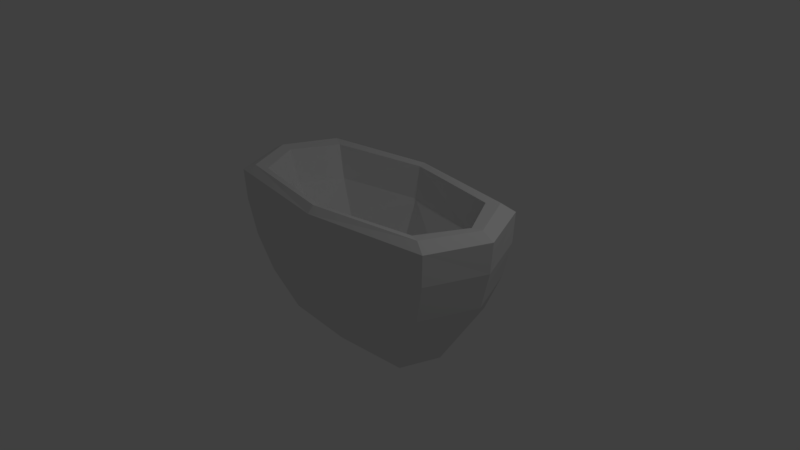 # Source: BathTub.blend  (saved by Blender 2.77.0; exported with 4.5.12 LTS)
import bpy
from mathutils import Matrix  # noqa: F401  (used for matrix-valued properties, if any)

bpy.ops.wm.read_factory_settings(use_empty=True)
scene = bpy.context.scene
scene.name = 'Scene'

# ---- collections
col_collection_1 = bpy.data.collections.new('Collection 1'); scene.collection.children.link(col_collection_1)

# ---- materials (node trees are filled in below, after node groups)
mat_material = bpy.data.materials.new('Material')
mat_material.alpha_threshold = 0.0
mat_material.use_transparent_shadow = False
mat_material.roughness = 0.5
mat_material.line_color = (0.0, 0.0, 0.0, 1.0)

# ---- material node trees

# ---- world
world_world = bpy.data.worlds.new('World'); scene.world = world_world
world_world.color = (0.05088, 0.05088, 0.05088)
world_world.use_sun_shadow = False
world_world.sun_shadow_jitter_overblur = 0.0
world_world.cycles.sampling_method = 'MANUAL'

# ---- cameras
cam_camera = bpy.data.cameras.new('Camera')
cam_camera.clip_end = 100.0
cam_camera.lens = 35.0
cam_camera.sensor_width = 32.0
cam_camera.sensor_height = 18.0
cam_camera.ortho_scale = 7.314
cam_camera.dof.focus_distance = 0.0
cam_camera.dof.aperture_fstop = 128.0

# ---- lights
light_lamp = bpy.data.lights.new('Lamp', 'POINT')
light_lamp.transmission_factor = 0.0
light_lamp.cutoff_distance = 30.0
light_lamp.energy = 100.0
light_lamp.shadow_buffer_clip_start = 1.001
light_lamp.shadow_soft_size = 0.1
light_lamp.shadow_maximum_resolution = 0.006
light_lamp.use_absolute_resolution = True

# ---- meshes
me_cube = bpy.data.meshes.new('Cube')
me_cube.from_pydata([(1.014, -1.0, 0.5145), (1.669, 0.9117, 0.7667), (1.337, -0.5, 0.6501), (1.534, 3.174e-08, 0.7262), (1.646, 0.5, 0.7572), (1.34, 0.9737, 0.6024), (1.504, 1.0, 0.6846), (1.19, 0.5368, 0.5273), (0.8133, 0.05695, 0.339), (-1.014, -1.0, 0.5145), (-1.669, 0.9117, 0.7667), (0.0, -1.0, 0.5904), (0.0, 0.9117, 1.0), (-1.337, -0.5, 0.6501), (-1.534, 3.174e-08, 0.7262), (-1.646, 0.5, 0.7572), (0.0, 0.5, 0.98), (0.0, 3.998e-08, 0.9147), (0.0, -0.5, 0.7651), (-1.34, 0.9737, 0.6024), (0.0, 0.9737, 0.8357), (0.0, 1.0, 0.9179), (-1.504, 1.0, 0.6846), (-1.19, 0.5368, 0.5273), (0.0, 0.5368, 0.7606), (-0.8133, 0.05695, 0.339), (0.0, 0.05695, 0.5723), (1.014, -1.0, -0.5145), (1.669, 0.9117, -0.7667), (1.205, -1.0, 4.371e-08), (2.0, 0.9117, -3.985e-08), (1.836, 1.0, -4.371e-08), (1.337, -0.5, -0.6501), (1.534, -3.174e-08, -0.7262), (1.646, 0.5, -0.7572), (1.962, 0.5, -2.186e-08), (1.838, 0.0, 0.0), (1.488, -0.5, 2.186e-08), (1.671, 0.9737, -4.256e-08), (1.34, 0.9737, -0.6024), (1.145, 0.05695, -2.489e-09), (1.504, 1.0, -0.6846), (1.521, 0.5368, -2.346e-08), (1.19, 0.5368, -0.5273), (0.8133, 0.05695, -0.339), (-1.014, -1.0, -0.5145), (-1.669, 0.9117, -0.7667), (-1.205, -1.0, 4.371e-08), (-2.0, 0.9117, -3.985e-08), (0.0, -1.0, -0.5904), (0.0, 0.9117, -1.0), (-1.836, 1.0, -4.371e-08), (0.0, -1.0, 4.371e-08), (-1.337, -0.5, -0.6501), (-1.534, -3.174e-08, -0.7262), (-1.646, 0.5, -0.7572), (-1.962, 0.5, -2.186e-08), (-1.838, 0.0, 0.0), (-1.488, -0.5, 2.186e-08), (0.0, 0.5, -0.98), (0.0, -3.998e-08, -0.9147), (0.0, -0.5, -0.7651), (-1.671, 0.9737, -4.256e-08), (-1.34, 0.9737, -0.6024), (-1.145, 0.05695, -2.489e-09), (0.0, 0.9737, -0.8357), (0.0, 1.0, -0.9179), (-1.504, 1.0, -0.6846), (-1.521, 0.5368, -2.346e-08), (-1.19, 0.5368, -0.5273), (0.0, 0.5368, -0.7606), (-0.8133, 0.05695, -0.339), (0.0, 0.05695, -2.489e-09), (0.0, 0.05695, -0.5723)], [], [(35, 30, 1, 4), (4, 1, 12, 16), (6, 31, 38, 5), (29, 0, 11, 52), (0, 2, 18, 11), (2, 3, 17, 18), (3, 4, 16, 17), (29, 37, 2, 0), (37, 36, 3, 2), (36, 35, 4, 3), (5, 38, 42, 7), (21, 6, 5, 20), (12, 1, 6, 21), (1, 30, 31, 6), (24, 7, 8, 26), (20, 5, 7, 24), (40, 72, 26, 8), (7, 42, 40, 8), (56, 15, 10, 48), (15, 16, 12, 10), (22, 19, 62, 51), (47, 52, 11, 9), (9, 11, 18, 13), (13, 18, 17, 14), (14, 17, 16, 15), (47, 9, 13, 58), (58, 13, 14, 57), (57, 14, 15, 56), (19, 23, 68, 62), (21, 20, 19, 22), (12, 21, 22, 10), (10, 22, 51, 48), (24, 26, 25, 23), (20, 24, 23, 19), (64, 25, 26, 72), (23, 25, 64, 68), (35, 34, 28, 30), (34, 59, 50, 28), (41, 39, 38, 31), (29, 52, 49, 27), (27, 49, 61, 32), (32, 61, 60, 33), (33, 60, 59, 34), (29, 27, 32, 37), (37, 32, 33, 36), (36, 33, 34, 35), (39, 43, 42, 38), (66, 65, 39, 41), (50, 66, 41, 28), (28, 41, 31, 30), (70, 73, 44, 43), (65, 70, 43, 39), (40, 44, 73, 72), (43, 44, 40, 42), (56, 48, 46, 55), (55, 46, 50, 59), (67, 51, 62, 63), (47, 45, 49, 52), (45, 53, 61, 49), (53, 54, 60, 61), (54, 55, 59, 60), (47, 58, 53, 45), (58, 57, 54, 53), (57, 56, 55, 54), (63, 62, 68, 69), (66, 67, 63, 65), (50, 46, 67, 66), (46, 48, 51, 67), (70, 69, 71, 73), (65, 63, 69, 70), (64, 72, 73, 71), (69, 68, 64, 71)])
me_cube.materials.append(mat_material)
me_cube.use_remesh_preserve_volume = False
me_cube.use_remesh_preserve_attributes = False
me_cube.use_mirror_vertex_groups = False
me_cube.update()

# ---- objects
ob_cube = bpy.data.objects.new('Cube', me_cube)
ob_lamp = bpy.data.objects.new('Lamp', light_lamp)
ob_camera = bpy.data.objects.new('Camera', cam_camera)

# ---- transforms, parenting, visibility, modifiers, constraints
ob_cube.location = (0.0, 0.0, 0.0)
ob_cube.rotation_euler = (1.571, 0.0, 0.0)
ob_cube.lock_rotations_4d = False
ob_cube.empty_display_type = 'ARROWS'
ob_cube.lineart.crease_threshold = 0.0
ob_lamp.location = (4.076, 1.005, 5.904)
ob_lamp.rotation_euler = (0.6503, 0.05522, 1.866)
ob_lamp.lock_rotations_4d = False
ob_lamp.empty_display_type = 'ARROWS'
ob_lamp.color = (0.0, 0.0, 0.0, 0.0)
ob_lamp.lineart.crease_threshold = 0.0
ob_camera.location = (7.481, -6.508, 5.344)
ob_camera.rotation_euler = (1.109, 0.01082, 0.8149)
ob_camera.lock_rotations_4d = False
ob_camera.empty_display_type = 'ARROWS'
ob_camera.color = (0.0, 0.0, 0.0, 0.0)
ob_camera.display_type = 'WIRE'
ob_camera.lineart.crease_threshold = 0.0

# ---- collection membership
col_collection_1.objects.link(ob_cube)
col_collection_1.objects.link(ob_lamp)
col_collection_1.objects.link(ob_camera)

# ---- scene / render settings (as saved in the file)
scene.camera = ob_camera
scene.frame_start = 1; scene.frame_end = 250; scene.frame_set(1)
scene.render.engine = 'BLENDER_EEVEE_NEXT'
scene.render.resolution_percentage = 50
scene.render.dither_intensity = 0.0
scene.cycles.use_denoising = False
scene.cycles.samples = 128
scene.cycles.sampling_pattern = 'TABULATED_SOBOL'
scene.cycles.light_sampling_threshold = 0.0
scene.cycles.use_adaptive_sampling = False
scene.cycles.use_light_tree = False
scene.cycles.blur_glossy = 0.0
scene.cycles.sample_clamp_indirect = 0.0
scene.view_settings.view_transform = 'Standard'
bpy.context.view_layer.update()
